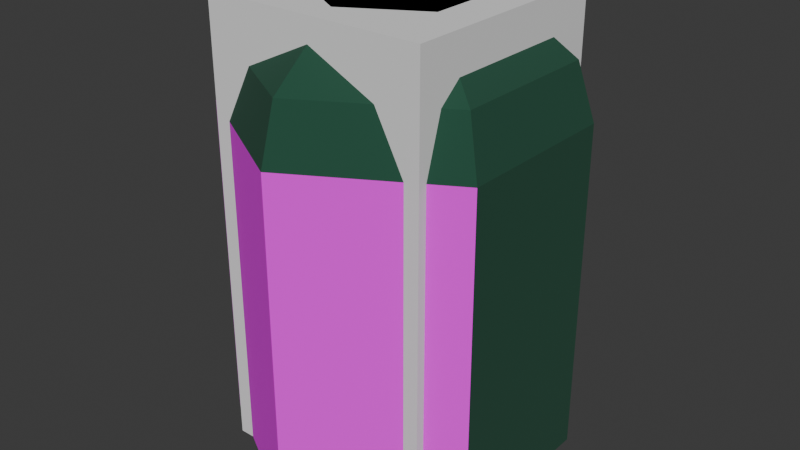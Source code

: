 # Source: lottery.blend  (saved by Blender 4.2.66; exported with 4.5.12 LTS)
import bpy
from mathutils import Matrix  # noqa: F401  (used for matrix-valued properties, if any)

bpy.ops.wm.read_factory_settings(use_empty=True)
scene = bpy.context.scene
scene.name = 'Scene'

# ---- collections
col_collection = bpy.data.collections.new('Collection'); scene.collection.children.link(col_collection)

# ---- images (referenced by path relative to the original .blend; pixels are not part of the script)
import os
ASSET_DIR = os.environ.get("B2B_ASSET_DIR", "")  # directory of the original .blend (textures are referenced by path, not embedded)
HERE = os.path.dirname(os.path.abspath(__file__))  # packed textures are extracted next to this script under _unpacked/

def load_image(name, relpath, width, height, colorspace="sRGB"):
    """Load a texture the original file referenced (path relative to the .blend, or extracted next to this script)."""
    p = next((c for c in (os.path.join(HERE, relpath), os.path.join(ASSET_DIR, relpath)) if relpath and os.path.exists(c)), "")
    if p:
        img = bpy.data.images.load(p, check_existing=True)
        img.name = name
    else:  # same state as the original file: an image datablock whose file is absent (Cycles renders it pink)
        img = bpy.data.images.new(name, width, height)
        img.source = "FILE"
        img.filepath = "//" + (relpath or name)
    img.colorspace_settings.name = colorspace
    return img
img_lottery_orange_png = load_image('lottery_orange.png', 'lottery_orange.png', 1024, 1024, 'sRGB')
img_lottery_blue_png = load_image('lottery_blue.png', 'lottery_blue.png', 1024, 1024, 'sRGB')
img_lottery_window_png = load_image('lottery_window.png', 'lottery_window.png', 1024, 1024, 'sRGB')

# ---- materials (node trees are filled in below, after node groups)
mat_green = bpy.data.materials.new('Green')
mat_green.use_backface_culling = True
mat_orange = bpy.data.materials.new('Orange')
mat_orange.use_backface_culling = True
mat_blue = bpy.data.materials.new('Blue')
mat_blue.use_backface_culling = True
mat_window = bpy.data.materials.new('Window')
mat_window.use_backface_culling = True

# ---- material node trees
mat_green.use_nodes = True; mat_green.node_tree.nodes.clear()
_N = mat_green.node_tree.nodes; _L = mat_green.node_tree.links
n0 = _N.new('ShaderNodeBsdfPrincipled'); n0.name = 'Principled BSDF'; n0.location = (10, 300)
n0.inputs[0].default_value = (0.0137, 0.07421, 0.04231, 1.0)
n0.inputs[2].default_value = 1.0
n1 = _N.new('ShaderNodeOutputMaterial'); n1.name = 'Material Output'; n1.location = (300, 300)
_L.new(n0.outputs[0], n1.inputs[0])
n1.is_active_output = True
mat_orange.use_nodes = True; mat_orange.node_tree.nodes.clear()
_N = mat_orange.node_tree.nodes; _L = mat_orange.node_tree.links
n0 = _N.new('ShaderNodeBsdfPrincipled'); n0.name = 'Principled BSDF'; n0.location = (10, 300)
n0.inputs[2].default_value = 1.0
n1 = _N.new('ShaderNodeOutputMaterial'); n1.name = 'Material Output'; n1.location = (300, 300)
n2 = _N.new('ShaderNodeTexImage'); n2.name = 'Image Texture'; n2.location = (-280, 280)
n2.image = img_lottery_orange_png
_L.new(n0.outputs[0], n1.inputs[0])
_L.new(n2.outputs[0], n0.inputs[0])
n1.is_active_output = True
mat_blue.use_nodes = True; mat_blue.node_tree.nodes.clear()
_N = mat_blue.node_tree.nodes; _L = mat_blue.node_tree.links
n0 = _N.new('ShaderNodeBsdfPrincipled'); n0.name = 'Principled BSDF'; n0.location = (10, 300)
n0.inputs[2].default_value = 1.0
n1 = _N.new('ShaderNodeOutputMaterial'); n1.name = 'Material Output'; n1.location = (300, 300)
n2 = _N.new('ShaderNodeTexImage'); n2.name = 'Image Texture'; n2.location = (-280, 280)
n2.image = img_lottery_blue_png
_L.new(n0.outputs[0], n1.inputs[0])
_L.new(n2.outputs[0], n0.inputs[0])
n1.is_active_output = True
mat_window.use_nodes = True; mat_window.node_tree.nodes.clear()
_N = mat_window.node_tree.nodes; _L = mat_window.node_tree.links
n0 = _N.new('ShaderNodeBsdfPrincipled'); n0.name = 'Principled BSDF'; n0.location = (10, 300)
n0.inputs[2].default_value = 1.0
n1 = _N.new('ShaderNodeOutputMaterial'); n1.name = 'Material Output'; n1.location = (300, 300)
n2 = _N.new('ShaderNodeTexImage'); n2.name = 'Image Texture'; n2.location = (-280, 280)
n2.image = img_lottery_window_png
_L.new(n0.outputs[0], n1.inputs[0])
_L.new(n2.outputs[0], n0.inputs[0])
n1.is_active_output = True

# ---- world
world_world = bpy.data.worlds.new('World'); scene.world = world_world
world_world.use_nodes = True; world_world.node_tree.nodes.clear()
_N = world_world.node_tree.nodes; _L = world_world.node_tree.links
n0 = _N.new('ShaderNodeOutputWorld'); n0.name = 'World Output'; n0.location = (300, 300)
n1 = _N.new('ShaderNodeBackground'); n1.name = 'Background'; n1.location = (10, 300)
n1.inputs[0].default_value = (0.05088, 0.05088, 0.05088, 1.0)
_L.new(n1.outputs[0], n0.inputs[0])
n0.is_active_output = True
world_world.color = (0.05088, 0.05088, 0.05088)
world_world.sun_shadow_jitter_overblur = 0.0

# ---- meshes
me_circle = bpy.data.meshes.new('Circle')
me_circle.from_pydata([(0.0, 2.0, 0.0), (-1.732, 1.0, 0.0), (-1.732, -1.0, 0.0), (0.0, -2.0, 0.0), (1.732, -1.0, 0.0), (1.732, 1.0, 0.0), (0.0, 2.0, 3.0), (-1.732, 1.0, 3.0), (-1.732, -1.0, 3.0), (0.0, -2.0, 3.0), (1.732, -1.0, 3.0), (1.732, 1.0, 3.0), (0.0, 1.0, 4.0), (-0.866, 0.5, 4.0), (-0.866, -0.5, 4.0), (0.0, -1.0, 4.0), (0.866, -0.5, 4.0), (0.866, 0.5, 4.0), (-1.559, 0.9, 3.5), (0.0, 1.8, 3.5), (1.559, 0.9, 3.5), (1.559, -0.9, 3.5), (0.0, -1.8, 3.5), (-1.559, -0.9, 3.5)], [], [(19, 18, 13, 12), (3, 4, 10, 9), (1, 2, 8, 7), (4, 5, 11, 10), (2, 3, 9, 8), (13, 14, 15, 16, 17, 12), (20, 19, 12, 17), (22, 21, 16, 15), (18, 23, 14, 13), (21, 20, 17, 16), (23, 22, 15, 14), (6, 0, 1, 7), (5, 0, 6, 11), (8, 9, 22, 23), (10, 11, 20, 21), (7, 8, 23, 18), (9, 10, 21, 22), (11, 6, 19, 20), (6, 7, 18, 19)])
me_circle.polygons.foreach_set('material_index', [0, 1, 3, 0, 2, 0, 0, 0, 0, 0, 0, 1, 2, 0, 0, 0, 0, 0, 0])
_uv = me_circle.uv_layers.new(name='UVMap')
_uv.uv.foreach_set('vector', [0.0, 0.0, 0.0, 0.0, 0.0, 0.0, 0.0, 0.0, 0.0, 3.974e-08, 1.0, 0.0, 1.0, 1.0, 3.179e-07, 1.0, 0.0, 3.974e-08, 1.0, 0.0, 1.0, 1.0, 1.589e-07, 1.0, 0.0, 0.0, 0.0, 0.0, 0.0, 0.0, 0.0, 0.0, 0.0, 1.987e-08, 1.0, 0.0, 1.0, 1.0, 1.835e-07, 1.0, 0.0, 0.0, 0.0, 0.0, 0.0, 0.0, 0.0, 0.0, 0.0, 0.0, 0.0, 0.0, 0.0, 0.0, 0.0, 0.0, 0.0, 0.0, 0.0, 0.0, 0.0, 0.0, 0.0, 0.0, 0.0, 0.0, 0.0, 0.0, 0.0, 0.0, 0.0, 0.0, 0.0, 0.0, 0.0, 0.0, 0.0, 0.0, 0.0, 0.0, 0.0, 0.0, 0.0, 0.0, 0.0, 0.0, 0.0, 0.0, 0.0, 0.0, 0.0, 0.0, 2.019e-07, 1.0, 0.0, 0.0, 1.0, 9.934e-09, 1.0, 1.0, 0.0, 7.947e-08, 1.0, 0.0, 1.0, 1.0, 1.835e-07, 1.0, 0.0, 0.0, 0.0, 0.0, 0.0, 0.0, 0.0, 0.0, 0.0, 0.0, 0.0, 0.0, 0.0, 0.0, 0.0, 0.0, 0.0, 0.0, 0.0, 0.0, 0.0, 0.0, 0.0, 0.0, 0.0, 0.0, 0.0, 0.0, 0.0, 0.0, 0.0, 0.0, 0.0, 0.0, 0.0, 0.0, 0.0, 0.0, 0.0, 0.0, 0.0, 0.0, 0.0, 0.0, 0.0, 0.0, 0.0, 0.0])
me_circle.materials.append(mat_green)
me_circle.materials.append(mat_orange)
me_circle.materials.append(mat_blue)
me_circle.materials.append(mat_window)
me_circle.update()
me_plane = bpy.data.meshes.new('Plane')
me_plane.from_pydata([(-1.0, -1.0, 0.0), (1.0, -1.0, 0.0), (-1.0, 1.0, 0.0), (1.0, 1.0, 0.0), (-1.0, 1.0, 4.0), (-1.0, -1.0, 4.0), (1.0, -1.0, 4.0), (1.0, 1.0, 4.0)], [], [(5, 6, 7, 4), (3, 2, 4, 7), (0, 1, 6, 5), (1, 3, 7, 6), (2, 0, 5, 4)])
_uv = me_plane.uv_layers.new(name='UVMap')
_uv.uv.foreach_set('vector', [0.0, 0.0, 1.0, 0.0, 1.0, 1.0, 0.0, 1.0, 1.0, 1.0, 0.0, 1.0, 0.0, 1.0, 1.0, 1.0, 0.0, 0.0, 1.0, 0.0, 1.0, 0.0, 0.0, 0.0, 1.0, 0.0, 1.0, 1.0, 1.0, 1.0, 1.0, 0.0, 0.0, 1.0, 0.0, 0.0, 0.0, 0.0, 0.0, 1.0])
me_plane.update()

# ---- objects
ob_circle = bpy.data.objects.new('Circle', me_circle)
ob_plane_colonly = bpy.data.objects.new('Plane-colonly', me_plane)

# ---- transforms, parenting, visibility, modifiers, constraints
ob_circle.location = (0.0, 0.0, 0.0)
ob_circle.scale = (0.75, 0.75, 1.0)
ob_plane_colonly.location = (0.0, 0.0, 0.0)

# ---- collection membership
col_collection.objects.link(ob_circle)
col_collection.objects.link(ob_plane_colonly)

# ---- scene / render settings (as saved in the file)
scene.frame_start = 1; scene.frame_end = 250; scene.frame_set(1)
scene.render.engine = 'BLENDER_EEVEE_NEXT'
bpy.context.view_layer.update()

# ---- added for rendering (the .blend has no active camera and no usable light): camera, sun
cam_auto = bpy.data.cameras.new('AutoCamera')
cam_auto.lens = 50.0
cam_auto.sensor_width = 36.0
cam_auto.clip_end = 1000.0
ob_auto_camera = bpy.data.objects.new('AutoCamera', cam_auto)
scene.collection.objects.link(ob_auto_camera)
ob_auto_camera.location = (5.21338, -6.25605, 6.1707)
ob_auto_camera.rotation_euler = (1.09748, -7.21219e-08, 0.694738)
scene.camera = ob_auto_camera
light_auto_sun = bpy.data.lights.new('AutoSun', 'SUN')
light_auto_sun.energy = 3.0
light_auto_sun.angle = 0.0523599
ob_auto_sun = bpy.data.objects.new('AutoSun', light_auto_sun)
scene.collection.objects.link(ob_auto_sun)
ob_auto_sun.rotation_euler = (0.872665, 0.174533, 0.523599)
bpy.context.view_layer.update()
